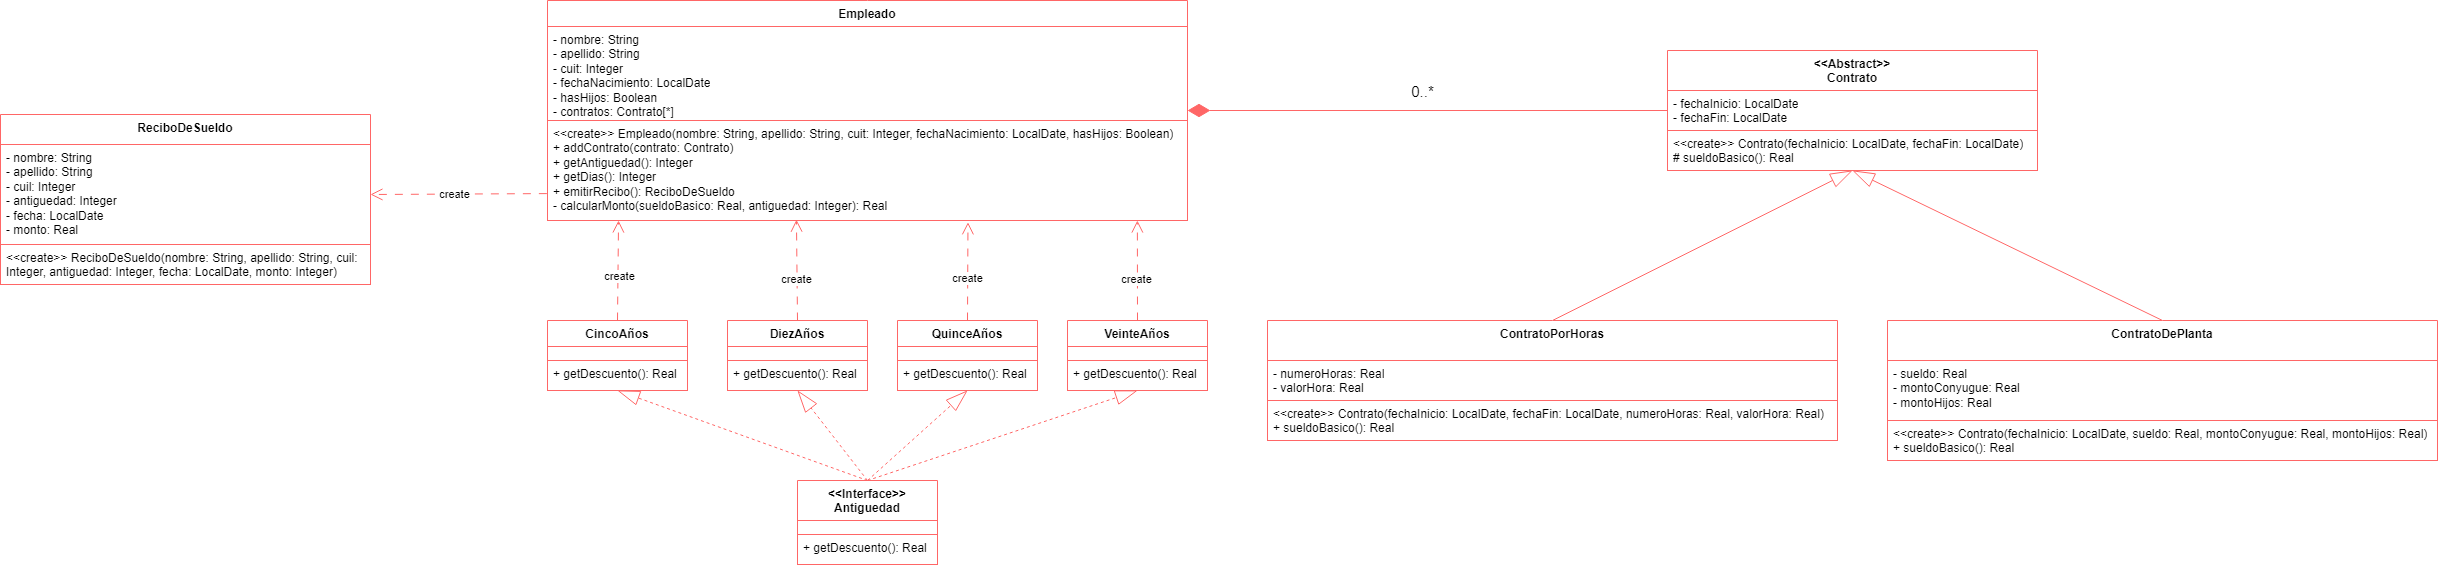

The diagram above was exported from draw.io. Its source (the exported page's mxGraphModel, read from the mxfile embedded in the PNG):
<mxGraphModel dx="2143" dy="1174" grid="1" gridSize="10" guides="1" tooltips="1" connect="1" arrows="1" fold="1" page="1" pageScale="1" pageWidth="1600" pageHeight="900" math="0" shadow="0">
  <root>
    <mxCell id="0" />
    <mxCell id="1" parent="0" />
    <mxCell id="E2ee5Nf8wy6PfxtGnI6I-85" style="edgeStyle=none;rounded=0;orthogonalLoop=1;jettySize=auto;html=1;exitX=-0.001;exitY=0.731;exitDx=0;exitDy=0;entryX=1;entryY=0.5;entryDx=0;entryDy=0;exitPerimeter=0;strokeColor=#FF6666;dashed=1;dashPattern=8 8;endArrow=open;endFill=0;endSize=10;" edge="1" parent="1" source="E2ee5Nf8wy6PfxtGnI6I-39" target="E2ee5Nf8wy6PfxtGnI6I-83">
      <mxGeometry relative="1" as="geometry" />
    </mxCell>
    <mxCell id="E2ee5Nf8wy6PfxtGnI6I-86" value="create" style="edgeLabel;html=1;align=center;verticalAlign=middle;resizable=0;points=[];" vertex="1" connectable="0" parent="E2ee5Nf8wy6PfxtGnI6I-85">
      <mxGeometry x="0.0543" relative="1" as="geometry">
        <mxPoint as="offset" />
      </mxGeometry>
    </mxCell>
    <mxCell id="E2ee5Nf8wy6PfxtGnI6I-36" value="Empleado" style="swimlane;fontStyle=1;align=center;verticalAlign=top;childLayout=stackLayout;horizontal=1;startSize=26;horizontalStack=0;resizeParent=1;resizeParentMax=0;resizeLast=0;collapsible=1;marginBottom=0;whiteSpace=wrap;html=1;strokeColor=#FF6666;" vertex="1" parent="1">
      <mxGeometry x="660" y="350" width="640" height="220" as="geometry" />
    </mxCell>
    <mxCell id="E2ee5Nf8wy6PfxtGnI6I-37" value="- nombre: String&lt;div&gt;- apellido: String&lt;/div&gt;&lt;div&gt;- cuit: Integer&lt;/div&gt;&lt;div&gt;- fechaNacimiento: LocalDate&lt;/div&gt;&lt;div&gt;- hasHijos: Boolean&lt;/div&gt;&lt;div&gt;- contratos: Contrato[*]&lt;/div&gt;" style="text;strokeColor=#FF6666;fillColor=default;align=left;verticalAlign=top;spacingLeft=4;spacingRight=4;overflow=hidden;rotatable=0;points=[[0,0.5],[1,0.5]];portConstraint=eastwest;whiteSpace=wrap;html=1;" vertex="1" parent="E2ee5Nf8wy6PfxtGnI6I-36">
      <mxGeometry y="26" width="640" height="94" as="geometry" />
    </mxCell>
    <mxCell id="E2ee5Nf8wy6PfxtGnI6I-39" value="&amp;lt;&amp;lt;create&amp;gt;&amp;gt; Empleado(nombre: String, apellido: String, cuit: Integer, fechaNacimiento: LocalDate, hasHijos: Boolean)&lt;div&gt;+ addContrato(contrato: Contrato)&lt;/div&gt;&lt;div&gt;+ getAntiguedad(): Integer&lt;/div&gt;&lt;div&gt;+ getDias(): Integer&lt;/div&gt;&lt;div&gt;+ emitirRecibo(): ReciboDeSueldo&lt;/div&gt;&lt;div&gt;- calcularMonto(sueldoBasico: Real, antiguedad: Integer): Real&lt;/div&gt;" style="text;strokeColor=#FF6666;fillColor=default;align=left;verticalAlign=top;spacingLeft=4;spacingRight=4;overflow=hidden;rotatable=0;points=[[0,0.5],[1,0.5]];portConstraint=eastwest;whiteSpace=wrap;html=1;" vertex="1" parent="E2ee5Nf8wy6PfxtGnI6I-36">
      <mxGeometry y="120" width="640" height="100" as="geometry" />
    </mxCell>
    <mxCell id="E2ee5Nf8wy6PfxtGnI6I-40" value="CincoAños" style="swimlane;fontStyle=1;align=center;verticalAlign=top;childLayout=stackLayout;horizontal=1;startSize=26;horizontalStack=0;resizeParent=1;resizeParentMax=0;resizeLast=0;collapsible=1;marginBottom=0;whiteSpace=wrap;html=1;strokeColor=#FF6666;" vertex="1" parent="1">
      <mxGeometry x="660" y="670" width="140" height="70" as="geometry" />
    </mxCell>
    <mxCell id="E2ee5Nf8wy6PfxtGnI6I-41" value="" style="text;strokeColor=#FF6666;fillColor=default;align=left;verticalAlign=top;spacingLeft=4;spacingRight=4;overflow=hidden;rotatable=0;points=[[0,0.5],[1,0.5]];portConstraint=eastwest;whiteSpace=wrap;html=1;" vertex="1" parent="E2ee5Nf8wy6PfxtGnI6I-40">
      <mxGeometry y="26" width="140" height="14" as="geometry" />
    </mxCell>
    <mxCell id="E2ee5Nf8wy6PfxtGnI6I-42" value="+ getDescuento(): Real" style="text;strokeColor=#FF6666;fillColor=default;align=left;verticalAlign=top;spacingLeft=4;spacingRight=4;overflow=hidden;rotatable=0;points=[[0,0.5],[1,0.5]];portConstraint=eastwest;whiteSpace=wrap;html=1;" vertex="1" parent="E2ee5Nf8wy6PfxtGnI6I-40">
      <mxGeometry y="40" width="140" height="30" as="geometry" />
    </mxCell>
    <mxCell id="E2ee5Nf8wy6PfxtGnI6I-43" value="DiezAños" style="swimlane;fontStyle=1;align=center;verticalAlign=top;childLayout=stackLayout;horizontal=1;startSize=26;horizontalStack=0;resizeParent=1;resizeParentMax=0;resizeLast=0;collapsible=1;marginBottom=0;whiteSpace=wrap;html=1;strokeColor=#FF6666;" vertex="1" parent="1">
      <mxGeometry x="840" y="670" width="140" height="70" as="geometry" />
    </mxCell>
    <mxCell id="E2ee5Nf8wy6PfxtGnI6I-44" value="" style="text;strokeColor=#FF6666;fillColor=default;align=left;verticalAlign=top;spacingLeft=4;spacingRight=4;overflow=hidden;rotatable=0;points=[[0,0.5],[1,0.5]];portConstraint=eastwest;whiteSpace=wrap;html=1;" vertex="1" parent="E2ee5Nf8wy6PfxtGnI6I-43">
      <mxGeometry y="26" width="140" height="14" as="geometry" />
    </mxCell>
    <mxCell id="E2ee5Nf8wy6PfxtGnI6I-45" value="+ getDescuento(): Real" style="text;strokeColor=#FF6666;fillColor=default;align=left;verticalAlign=top;spacingLeft=4;spacingRight=4;overflow=hidden;rotatable=0;points=[[0,0.5],[1,0.5]];portConstraint=eastwest;whiteSpace=wrap;html=1;" vertex="1" parent="E2ee5Nf8wy6PfxtGnI6I-43">
      <mxGeometry y="40" width="140" height="30" as="geometry" />
    </mxCell>
    <mxCell id="E2ee5Nf8wy6PfxtGnI6I-46" value="QuinceAños" style="swimlane;fontStyle=1;align=center;verticalAlign=top;childLayout=stackLayout;horizontal=1;startSize=26;horizontalStack=0;resizeParent=1;resizeParentMax=0;resizeLast=0;collapsible=1;marginBottom=0;whiteSpace=wrap;html=1;strokeColor=#FF6666;" vertex="1" parent="1">
      <mxGeometry x="1010" y="670" width="140" height="70" as="geometry" />
    </mxCell>
    <mxCell id="E2ee5Nf8wy6PfxtGnI6I-47" value="" style="text;strokeColor=#FF6666;fillColor=default;align=left;verticalAlign=top;spacingLeft=4;spacingRight=4;overflow=hidden;rotatable=0;points=[[0,0.5],[1,0.5]];portConstraint=eastwest;whiteSpace=wrap;html=1;" vertex="1" parent="E2ee5Nf8wy6PfxtGnI6I-46">
      <mxGeometry y="26" width="140" height="14" as="geometry" />
    </mxCell>
    <mxCell id="E2ee5Nf8wy6PfxtGnI6I-48" value="+ getDescuento(): Real" style="text;strokeColor=#FF6666;fillColor=default;align=left;verticalAlign=top;spacingLeft=4;spacingRight=4;overflow=hidden;rotatable=0;points=[[0,0.5],[1,0.5]];portConstraint=eastwest;whiteSpace=wrap;html=1;" vertex="1" parent="E2ee5Nf8wy6PfxtGnI6I-46">
      <mxGeometry y="40" width="140" height="30" as="geometry" />
    </mxCell>
    <mxCell id="E2ee5Nf8wy6PfxtGnI6I-66" style="edgeStyle=none;rounded=0;orthogonalLoop=1;jettySize=auto;html=1;exitX=0.5;exitY=0;exitDx=0;exitDy=0;strokeColor=#FF6666;endArrow=open;endFill=0;dashed=1;dashPattern=8 8;endSize=10;" edge="1" parent="1" source="E2ee5Nf8wy6PfxtGnI6I-49">
      <mxGeometry relative="1" as="geometry">
        <mxPoint x="1249.8695652173915" y="570" as="targetPoint" />
      </mxGeometry>
    </mxCell>
    <mxCell id="E2ee5Nf8wy6PfxtGnI6I-70" value="create" style="edgeLabel;html=1;align=center;verticalAlign=middle;resizable=0;points=[];" vertex="1" connectable="0" parent="E2ee5Nf8wy6PfxtGnI6I-66">
      <mxGeometry x="-0.1502" y="1" relative="1" as="geometry">
        <mxPoint as="offset" />
      </mxGeometry>
    </mxCell>
    <mxCell id="E2ee5Nf8wy6PfxtGnI6I-49" value="VeinteAños" style="swimlane;fontStyle=1;align=center;verticalAlign=top;childLayout=stackLayout;horizontal=1;startSize=26;horizontalStack=0;resizeParent=1;resizeParentMax=0;resizeLast=0;collapsible=1;marginBottom=0;whiteSpace=wrap;html=1;strokeColor=#FF6666;" vertex="1" parent="1">
      <mxGeometry x="1180" y="670" width="140" height="70" as="geometry" />
    </mxCell>
    <mxCell id="E2ee5Nf8wy6PfxtGnI6I-50" value="" style="text;strokeColor=#FF6666;fillColor=default;align=left;verticalAlign=top;spacingLeft=4;spacingRight=4;overflow=hidden;rotatable=0;points=[[0,0.5],[1,0.5]];portConstraint=eastwest;whiteSpace=wrap;html=1;" vertex="1" parent="E2ee5Nf8wy6PfxtGnI6I-49">
      <mxGeometry y="26" width="140" height="14" as="geometry" />
    </mxCell>
    <mxCell id="E2ee5Nf8wy6PfxtGnI6I-51" value="+ getDescuento(): Real" style="text;strokeColor=#FF6666;fillColor=default;align=left;verticalAlign=top;spacingLeft=4;spacingRight=4;overflow=hidden;rotatable=0;points=[[0,0.5],[1,0.5]];portConstraint=eastwest;whiteSpace=wrap;html=1;" vertex="1" parent="E2ee5Nf8wy6PfxtGnI6I-49">
      <mxGeometry y="40" width="140" height="30" as="geometry" />
    </mxCell>
    <mxCell id="E2ee5Nf8wy6PfxtGnI6I-72" style="edgeStyle=none;rounded=0;orthogonalLoop=1;jettySize=auto;html=1;exitX=0;exitY=0.5;exitDx=0;exitDy=0;entryX=1;entryY=0.5;entryDx=0;entryDy=0;endArrow=diamondThin;endFill=1;endSize=20;strokeColor=#FF6666;" edge="1" parent="1" source="E2ee5Nf8wy6PfxtGnI6I-52" target="E2ee5Nf8wy6PfxtGnI6I-36">
      <mxGeometry relative="1" as="geometry" />
    </mxCell>
    <mxCell id="E2ee5Nf8wy6PfxtGnI6I-73" value="0..*" style="edgeLabel;html=1;align=center;verticalAlign=middle;resizable=0;points=[];fontSize=15;" vertex="1" connectable="0" parent="E2ee5Nf8wy6PfxtGnI6I-72">
      <mxGeometry x="0.0253" relative="1" as="geometry">
        <mxPoint y="-20" as="offset" />
      </mxGeometry>
    </mxCell>
    <mxCell id="E2ee5Nf8wy6PfxtGnI6I-52" value="&amp;lt;&amp;lt;Abstract&amp;gt;&amp;gt;&lt;div&gt;Contrato&lt;/div&gt;" style="swimlane;fontStyle=1;align=center;verticalAlign=top;childLayout=stackLayout;horizontal=1;startSize=40;horizontalStack=0;resizeParent=1;resizeParentMax=0;resizeLast=0;collapsible=1;marginBottom=0;whiteSpace=wrap;html=1;strokeColor=#FF6666;" vertex="1" parent="1">
      <mxGeometry x="1780" y="400" width="370" height="120" as="geometry" />
    </mxCell>
    <mxCell id="E2ee5Nf8wy6PfxtGnI6I-53" value="- fechaInicio: LocalDate&lt;div&gt;- fechaFin: LocalDate&lt;/div&gt;" style="text;strokeColor=#FF6666;fillColor=default;align=left;verticalAlign=top;spacingLeft=4;spacingRight=4;overflow=hidden;rotatable=0;points=[[0,0.5],[1,0.5]];portConstraint=eastwest;whiteSpace=wrap;html=1;" vertex="1" parent="E2ee5Nf8wy6PfxtGnI6I-52">
      <mxGeometry y="40" width="370" height="40" as="geometry" />
    </mxCell>
    <mxCell id="E2ee5Nf8wy6PfxtGnI6I-54" value="&amp;lt;&amp;lt;create&amp;gt;&amp;gt; Contrato(fechaInicio: LocalDate, fechaFin: LocalDate)&lt;div&gt;# sueldoBasico(): Real&lt;/div&gt;" style="text;strokeColor=#FF6666;fillColor=default;align=left;verticalAlign=top;spacingLeft=4;spacingRight=4;overflow=hidden;rotatable=0;points=[[0,0.5],[1,0.5]];portConstraint=eastwest;whiteSpace=wrap;html=1;" vertex="1" parent="E2ee5Nf8wy6PfxtGnI6I-52">
      <mxGeometry y="80" width="370" height="40" as="geometry" />
    </mxCell>
    <mxCell id="E2ee5Nf8wy6PfxtGnI6I-59" style="edgeStyle=none;rounded=0;orthogonalLoop=1;jettySize=auto;html=1;exitX=0.5;exitY=0;exitDx=0;exitDy=0;entryX=0.5;entryY=1;entryDx=0;entryDy=0;strokeColor=#FF6666;dashed=1;endArrow=blockThin;endFill=0;endSize=20;" edge="1" parent="1" source="E2ee5Nf8wy6PfxtGnI6I-55" target="E2ee5Nf8wy6PfxtGnI6I-40">
      <mxGeometry relative="1" as="geometry">
        <mxPoint x="719.9999999999998" y="800" as="targetPoint" />
      </mxGeometry>
    </mxCell>
    <mxCell id="E2ee5Nf8wy6PfxtGnI6I-60" style="edgeStyle=none;rounded=0;orthogonalLoop=1;jettySize=auto;html=1;exitX=0.5;exitY=0;exitDx=0;exitDy=0;entryX=0.5;entryY=1;entryDx=0;entryDy=0;strokeColor=#FF6666;dashed=1;endArrow=blockThin;endFill=0;endSize=20;" edge="1" parent="1" source="E2ee5Nf8wy6PfxtGnI6I-55" target="E2ee5Nf8wy6PfxtGnI6I-49">
      <mxGeometry relative="1" as="geometry">
        <mxPoint x="1230" y="780" as="targetPoint" />
      </mxGeometry>
    </mxCell>
    <mxCell id="E2ee5Nf8wy6PfxtGnI6I-61" style="edgeStyle=none;rounded=0;orthogonalLoop=1;jettySize=auto;html=1;exitX=0.5;exitY=0;exitDx=0;exitDy=0;entryX=0.5;entryY=1;entryDx=0;entryDy=0;strokeColor=#FF6666;dashed=1;endArrow=blockThin;endFill=0;endSize=20;" edge="1" parent="1" source="E2ee5Nf8wy6PfxtGnI6I-55" target="E2ee5Nf8wy6PfxtGnI6I-46">
      <mxGeometry relative="1" as="geometry" />
    </mxCell>
    <mxCell id="E2ee5Nf8wy6PfxtGnI6I-62" style="edgeStyle=none;rounded=0;orthogonalLoop=1;jettySize=auto;html=1;exitX=0.5;exitY=0;exitDx=0;exitDy=0;entryX=0.5;entryY=1;entryDx=0;entryDy=0;strokeColor=#FF6666;dashed=1;endArrow=blockThin;endFill=0;endSize=20;" edge="1" parent="1" source="E2ee5Nf8wy6PfxtGnI6I-55" target="E2ee5Nf8wy6PfxtGnI6I-43">
      <mxGeometry relative="1" as="geometry" />
    </mxCell>
    <mxCell id="E2ee5Nf8wy6PfxtGnI6I-55" value="&amp;lt;&amp;lt;Interface&amp;gt;&amp;gt;&lt;div&gt;Antiguedad&lt;/div&gt;" style="swimlane;fontStyle=1;align=center;verticalAlign=top;childLayout=stackLayout;horizontal=1;startSize=40;horizontalStack=0;resizeParent=1;resizeParentMax=0;resizeLast=0;collapsible=1;marginBottom=0;whiteSpace=wrap;html=1;strokeColor=#FF6666;" vertex="1" parent="1">
      <mxGeometry x="910" y="830" width="140" height="84" as="geometry" />
    </mxCell>
    <mxCell id="E2ee5Nf8wy6PfxtGnI6I-56" value="" style="text;strokeColor=#FF6666;fillColor=default;align=left;verticalAlign=top;spacingLeft=4;spacingRight=4;overflow=hidden;rotatable=0;points=[[0,0.5],[1,0.5]];portConstraint=eastwest;whiteSpace=wrap;html=1;" vertex="1" parent="E2ee5Nf8wy6PfxtGnI6I-55">
      <mxGeometry y="40" width="140" height="14" as="geometry" />
    </mxCell>
    <mxCell id="E2ee5Nf8wy6PfxtGnI6I-57" value="+ getDescuento(): Real" style="text;strokeColor=#FF6666;fillColor=default;align=left;verticalAlign=top;spacingLeft=4;spacingRight=4;overflow=hidden;rotatable=0;points=[[0,0.5],[1,0.5]];portConstraint=eastwest;whiteSpace=wrap;html=1;" vertex="1" parent="E2ee5Nf8wy6PfxtGnI6I-55">
      <mxGeometry y="54" width="140" height="30" as="geometry" />
    </mxCell>
    <mxCell id="E2ee5Nf8wy6PfxtGnI6I-63" style="edgeStyle=none;rounded=0;orthogonalLoop=1;jettySize=auto;html=1;exitX=0.5;exitY=0;exitDx=0;exitDy=0;entryX=0.111;entryY=1;entryDx=0;entryDy=0;entryPerimeter=0;strokeColor=#FF6666;endArrow=open;endFill=0;dashed=1;dashPattern=8 8;endSize=10;" edge="1" parent="1" source="E2ee5Nf8wy6PfxtGnI6I-40" target="E2ee5Nf8wy6PfxtGnI6I-39">
      <mxGeometry relative="1" as="geometry" />
    </mxCell>
    <mxCell id="E2ee5Nf8wy6PfxtGnI6I-67" value="create" style="edgeLabel;html=1;align=center;verticalAlign=middle;resizable=0;points=[];" vertex="1" connectable="0" parent="E2ee5Nf8wy6PfxtGnI6I-63">
      <mxGeometry x="-0.0922" y="-1" relative="1" as="geometry">
        <mxPoint as="offset" />
      </mxGeometry>
    </mxCell>
    <mxCell id="E2ee5Nf8wy6PfxtGnI6I-64" style="edgeStyle=none;rounded=0;orthogonalLoop=1;jettySize=auto;html=1;exitX=0.5;exitY=0;exitDx=0;exitDy=0;entryX=0.389;entryY=0.992;entryDx=0;entryDy=0;entryPerimeter=0;strokeColor=#FF6666;endArrow=open;endFill=0;dashed=1;dashPattern=8 8;endSize=10;" edge="1" parent="1" source="E2ee5Nf8wy6PfxtGnI6I-43" target="E2ee5Nf8wy6PfxtGnI6I-39">
      <mxGeometry relative="1" as="geometry" />
    </mxCell>
    <mxCell id="E2ee5Nf8wy6PfxtGnI6I-68" value="create" style="edgeLabel;html=1;align=center;verticalAlign=middle;resizable=0;points=[];" vertex="1" connectable="0" parent="E2ee5Nf8wy6PfxtGnI6I-64">
      <mxGeometry x="-0.1732" y="1" relative="1" as="geometry">
        <mxPoint as="offset" />
      </mxGeometry>
    </mxCell>
    <mxCell id="E2ee5Nf8wy6PfxtGnI6I-65" style="edgeStyle=none;rounded=0;orthogonalLoop=1;jettySize=auto;html=1;exitX=0.5;exitY=0;exitDx=0;exitDy=0;entryX=0.657;entryY=1.018;entryDx=0;entryDy=0;entryPerimeter=0;strokeColor=#FF6666;endArrow=open;endFill=0;dashed=1;dashPattern=8 8;endSize=10;" edge="1" parent="1" source="E2ee5Nf8wy6PfxtGnI6I-46" target="E2ee5Nf8wy6PfxtGnI6I-39">
      <mxGeometry relative="1" as="geometry" />
    </mxCell>
    <mxCell id="E2ee5Nf8wy6PfxtGnI6I-69" value="create" style="edgeLabel;html=1;align=center;verticalAlign=middle;resizable=0;points=[];" vertex="1" connectable="0" parent="E2ee5Nf8wy6PfxtGnI6I-65">
      <mxGeometry x="-0.1417" y="1" relative="1" as="geometry">
        <mxPoint as="offset" />
      </mxGeometry>
    </mxCell>
    <mxCell id="E2ee5Nf8wy6PfxtGnI6I-80" style="edgeStyle=none;rounded=0;orthogonalLoop=1;jettySize=auto;html=1;exitX=0.5;exitY=0;exitDx=0;exitDy=0;entryX=0.5;entryY=1;entryDx=0;entryDy=0;strokeColor=#FF6666;endSize=20;endArrow=blockThin;endFill=0;" edge="1" parent="1" source="E2ee5Nf8wy6PfxtGnI6I-74" target="E2ee5Nf8wy6PfxtGnI6I-52">
      <mxGeometry relative="1" as="geometry" />
    </mxCell>
    <mxCell id="E2ee5Nf8wy6PfxtGnI6I-74" value="ContratoPorHoras" style="swimlane;fontStyle=1;align=center;verticalAlign=top;childLayout=stackLayout;horizontal=1;startSize=40;horizontalStack=0;resizeParent=1;resizeParentMax=0;resizeLast=0;collapsible=1;marginBottom=0;whiteSpace=wrap;html=1;strokeColor=#FF6666;" vertex="1" parent="1">
      <mxGeometry x="1380" y="670" width="570" height="120" as="geometry" />
    </mxCell>
    <mxCell id="E2ee5Nf8wy6PfxtGnI6I-75" value="- numeroHoras: Real&lt;div&gt;- valorHora: Real&lt;/div&gt;" style="text;strokeColor=#FF6666;fillColor=default;align=left;verticalAlign=top;spacingLeft=4;spacingRight=4;overflow=hidden;rotatable=0;points=[[0,0.5],[1,0.5]];portConstraint=eastwest;whiteSpace=wrap;html=1;" vertex="1" parent="E2ee5Nf8wy6PfxtGnI6I-74">
      <mxGeometry y="40" width="570" height="40" as="geometry" />
    </mxCell>
    <mxCell id="E2ee5Nf8wy6PfxtGnI6I-76" value="&amp;lt;&amp;lt;create&amp;gt;&amp;gt; Contrato(fechaInicio: LocalDate, fechaFin: LocalDate, numeroHoras: Real, valorHora: Real)&lt;div&gt;+ sueldoBasico(): Real&lt;/div&gt;" style="text;strokeColor=#FF6666;fillColor=default;align=left;verticalAlign=top;spacingLeft=4;spacingRight=4;overflow=hidden;rotatable=0;points=[[0,0.5],[1,0.5]];portConstraint=eastwest;whiteSpace=wrap;html=1;" vertex="1" parent="E2ee5Nf8wy6PfxtGnI6I-74">
      <mxGeometry y="80" width="570" height="40" as="geometry" />
    </mxCell>
    <mxCell id="E2ee5Nf8wy6PfxtGnI6I-81" style="edgeStyle=none;rounded=0;orthogonalLoop=1;jettySize=auto;html=1;exitX=0.5;exitY=0;exitDx=0;exitDy=0;entryX=0.5;entryY=1;entryDx=0;entryDy=0;strokeColor=#FF6666;endSize=20;endArrow=blockThin;endFill=0;" edge="1" parent="1" source="E2ee5Nf8wy6PfxtGnI6I-77" target="E2ee5Nf8wy6PfxtGnI6I-52">
      <mxGeometry relative="1" as="geometry">
        <mxPoint x="1980" y="550" as="targetPoint" />
      </mxGeometry>
    </mxCell>
    <mxCell id="E2ee5Nf8wy6PfxtGnI6I-77" value="ContratoDePlanta" style="swimlane;fontStyle=1;align=center;verticalAlign=top;childLayout=stackLayout;horizontal=1;startSize=40;horizontalStack=0;resizeParent=1;resizeParentMax=0;resizeLast=0;collapsible=1;marginBottom=0;whiteSpace=wrap;html=1;strokeColor=#FF6666;" vertex="1" parent="1">
      <mxGeometry x="2000" y="670" width="550" height="140" as="geometry" />
    </mxCell>
    <mxCell id="E2ee5Nf8wy6PfxtGnI6I-78" value="- sueldo: Real&lt;div&gt;- montoConyugue: Real&lt;/div&gt;&lt;div&gt;- montoHijos: Real&lt;/div&gt;" style="text;strokeColor=#FF6666;fillColor=default;align=left;verticalAlign=top;spacingLeft=4;spacingRight=4;overflow=hidden;rotatable=0;points=[[0,0.5],[1,0.5]];portConstraint=eastwest;whiteSpace=wrap;html=1;" vertex="1" parent="E2ee5Nf8wy6PfxtGnI6I-77">
      <mxGeometry y="40" width="550" height="60" as="geometry" />
    </mxCell>
    <mxCell id="E2ee5Nf8wy6PfxtGnI6I-79" value="&amp;lt;&amp;lt;create&amp;gt;&amp;gt; Contrato(fechaInicio: LocalDate, sueldo: Real, montoConyugue: Real, montoHijos: Real)&lt;div&gt;+ sueldoBasico(): Real&lt;/div&gt;" style="text;strokeColor=#FF6666;fillColor=default;align=left;verticalAlign=top;spacingLeft=4;spacingRight=4;overflow=hidden;rotatable=0;points=[[0,0.5],[1,0.5]];portConstraint=eastwest;whiteSpace=wrap;html=1;" vertex="1" parent="E2ee5Nf8wy6PfxtGnI6I-77">
      <mxGeometry y="100" width="550" height="40" as="geometry" />
    </mxCell>
    <mxCell id="E2ee5Nf8wy6PfxtGnI6I-82" value="ReciboDeSueldo" style="swimlane;fontStyle=1;align=center;verticalAlign=top;childLayout=stackLayout;horizontal=1;startSize=30;horizontalStack=0;resizeParent=1;resizeParentMax=0;resizeLast=0;collapsible=1;marginBottom=0;whiteSpace=wrap;html=1;strokeColor=#FF6666;" vertex="1" parent="1">
      <mxGeometry x="113" y="464" width="370" height="170" as="geometry" />
    </mxCell>
    <mxCell id="E2ee5Nf8wy6PfxtGnI6I-83" value="- nombre: String&lt;div&gt;- apellido: String&lt;/div&gt;&lt;div&gt;- cuil: Integer&lt;/div&gt;&lt;div&gt;- antiguedad: Integer&lt;/div&gt;&lt;div&gt;- fecha: LocalDate&lt;/div&gt;&lt;div&gt;- monto: Real&lt;/div&gt;" style="text;strokeColor=#FF6666;fillColor=default;align=left;verticalAlign=top;spacingLeft=4;spacingRight=4;overflow=hidden;rotatable=0;points=[[0,0.5],[1,0.5]];portConstraint=eastwest;whiteSpace=wrap;html=1;" vertex="1" parent="E2ee5Nf8wy6PfxtGnI6I-82">
      <mxGeometry y="30" width="370" height="100" as="geometry" />
    </mxCell>
    <mxCell id="E2ee5Nf8wy6PfxtGnI6I-84" value="&amp;lt;&amp;lt;create&amp;gt;&amp;gt; ReciboDeSueldo(nombre: String, apellido: String, cuil: Integer, antiguedad: Integer, fecha: LocalDate, monto: Integer)" style="text;strokeColor=#FF6666;fillColor=default;align=left;verticalAlign=top;spacingLeft=4;spacingRight=4;overflow=hidden;rotatable=0;points=[[0,0.5],[1,0.5]];portConstraint=eastwest;whiteSpace=wrap;html=1;" vertex="1" parent="E2ee5Nf8wy6PfxtGnI6I-82">
      <mxGeometry y="130" width="370" height="40" as="geometry" />
    </mxCell>
  </root>
</mxGraphModel>